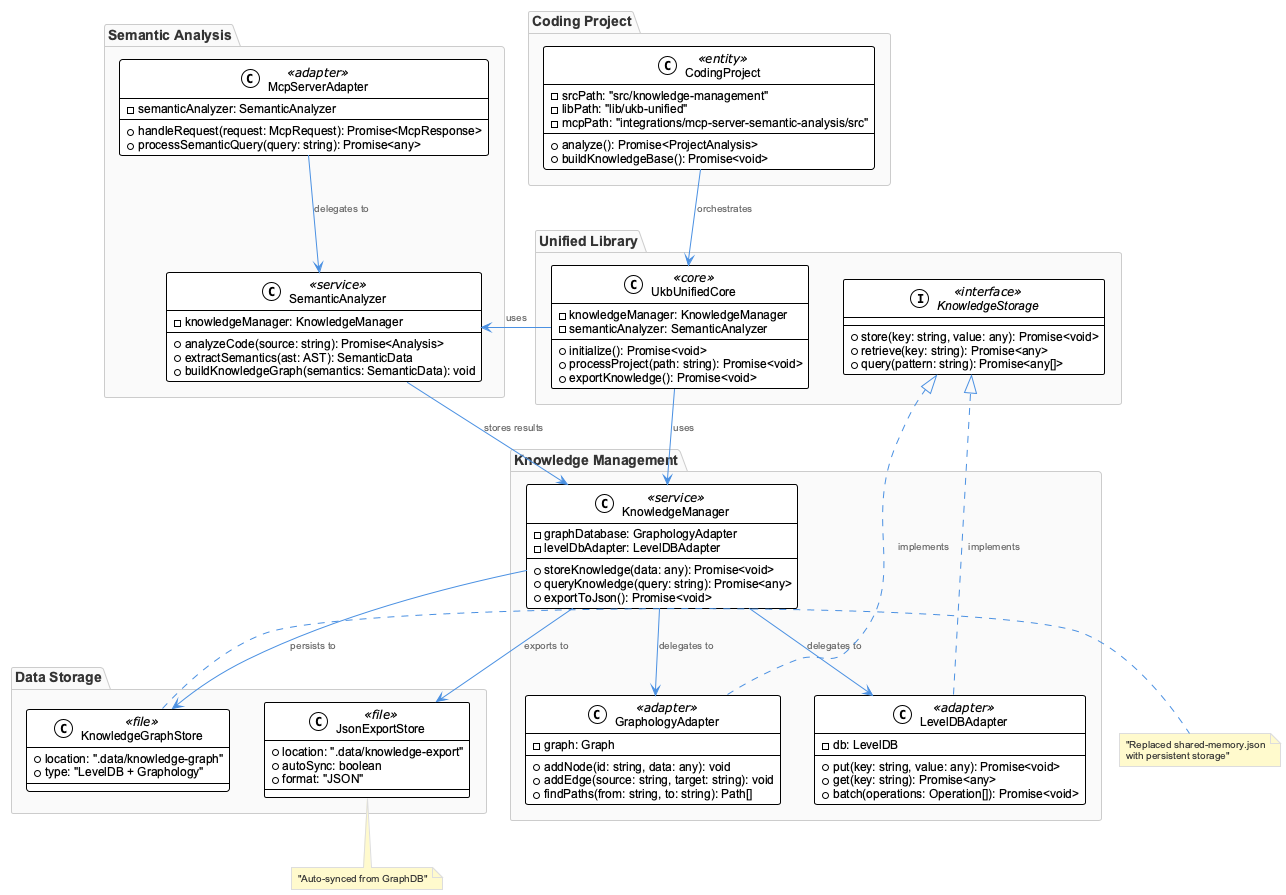

The diagram above was rendered by PlantUML. Its source (embedded in the PNG):
@startuml
!include /Users/q284340/Agentic/coding/docs/puml/_standard-style.puml

package "Knowledge Management" {
    class KnowledgeManager <<service>> {
        -graphDatabase: GraphologyAdapter
        -levelDbAdapter: LevelDBAdapter
        +storeKnowledge(data: any): Promise<void>
        +queryKnowledge(query: string): Promise<any>
        +exportToJson(): Promise<void>
    }
    
    class GraphologyAdapter <<adapter>> {
        -graph: Graph
        +addNode(id: string, data: any): void
        +addEdge(source: string, target: string): void
        +findPaths(from: string, to: string): Path[]
    }
    
    class LevelDBAdapter <<adapter>> {
        -db: LevelDB
        +put(key: string, value: any): Promise<void>
        +get(key: string): Promise<any>
        +batch(operations: Operation[]): Promise<void>
    }
}

package "Semantic Analysis" {
    class SemanticAnalyzer <<service>> {
        -knowledgeManager: KnowledgeManager
        +analyzeCode(source: string): Promise<Analysis>
        +extractSemantics(ast: AST): SemanticData
        +buildKnowledgeGraph(semantics: SemanticData): void
    }
    
    class McpServerAdapter <<adapter>> {
        -semanticAnalyzer: SemanticAnalyzer
        +handleRequest(request: McpRequest): Promise<McpResponse>
        +processSemanticQuery(query: string): Promise<any>
    }
}

package "Unified Library" {
    class UkbUnifiedCore <<core>> {
        -knowledgeManager: KnowledgeManager
        -semanticAnalyzer: SemanticAnalyzer
        +initialize(): Promise<void>
        +processProject(path: string): Promise<void>
        +exportKnowledge(): Promise<void>
    }
    
    interface KnowledgeStorage <<interface>> {
        +store(key: string, value: any): Promise<void>
        +retrieve(key: string): Promise<any>
        +query(pattern: string): Promise<any[]>
    }
}

package "Data Storage" {
    class KnowledgeGraphStore <<file>> {
        +location: ".data/knowledge-graph"
        +type: "LevelDB + Graphology"
    }
    
    class JsonExportStore <<file>> {
        +location: ".data/knowledge-export"
        +autoSync: boolean
        +format: "JSON"
    }
}

package "Coding Project" {
    class CodingProject <<entity>> {
        -srcPath: "src/knowledge-management"
        -libPath: "lib/ukb-unified"
        -mcpPath: "integrations/mcp-server-semantic-analysis/src"
        +analyze(): Promise<ProjectAnalysis>
        +buildKnowledgeBase(): Promise<void>
    }
}

' Relationships
UkbUnifiedCore --> KnowledgeManager : uses
UkbUnifiedCore --> SemanticAnalyzer : uses
SemanticAnalyzer --> KnowledgeManager : stores results
McpServerAdapter --> SemanticAnalyzer : delegates to
KnowledgeManager --> GraphologyAdapter : delegates to
KnowledgeManager --> LevelDBAdapter : delegates to
KnowledgeManager --> KnowledgeGraphStore : persists to
KnowledgeManager --> JsonExportStore : exports to
GraphologyAdapter ..|> KnowledgeStorage : implements
LevelDBAdapter ..|> KnowledgeStorage : implements
CodingProject --> UkbUnifiedCore : orchestrates

' Notes
note right of KnowledgeGraphStore : "Replaced shared-memory.json\nwith persistent storage"
note bottom of JsonExportStore : "Auto-synced from GraphDB"

@enduml